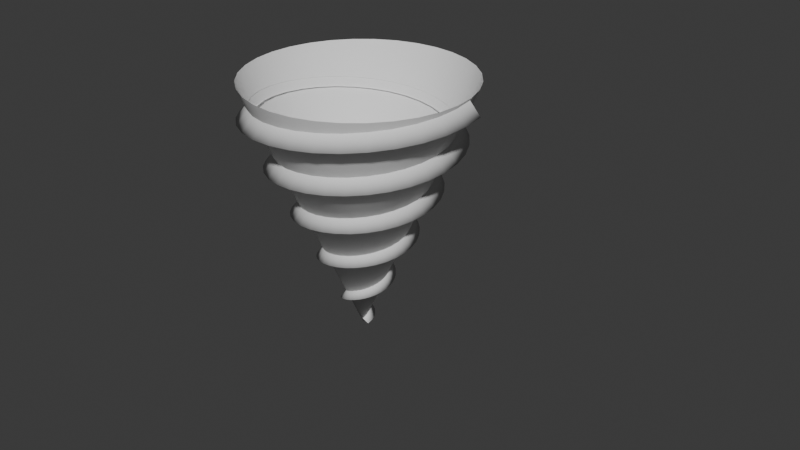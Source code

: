 # Source: drillspiral1.blend  (saved by Blender 5.0.118; exported with 4.5.12 LTS)
import bpy
from mathutils import Matrix  # noqa: F401  (used for matrix-valued properties, if any)

bpy.ops.wm.read_factory_settings(use_empty=True)
scene = bpy.context.scene
scene.name = 'Scene'

# ---- collections
col_collection = bpy.data.collections.new('Collection'); scene.collection.children.link(col_collection)

# ---- node groups
ng_smooth_by_angle = bpy.data.node_groups.new('Smooth by Angle', 'GeometryNodeTree')
_s = ng_smooth_by_angle.interface.new_socket(name='Mesh', in_out='OUTPUT', socket_type='NodeSocketGeometry')
_s = ng_smooth_by_angle.interface.new_socket(name='Mesh', in_out='INPUT', socket_type='NodeSocketGeometry')
_s = ng_smooth_by_angle.interface.new_socket(name='Angle', in_out='INPUT', socket_type='NodeSocketFloat')
_s.subtype = 'ANGLE'
_s.default_value = 0.5236
_s.min_value = 0.0
_s.max_value = 3.142
_s.description = 'Maximum face angle for smooth edges'
_s = ng_smooth_by_angle.interface.new_socket(name='Ignore Sharpness', in_out='INPUT', socket_type='NodeSocketBool')
_s.force_non_field = True
ng_smooth_by_angle.is_modifier = True
_N = ng_smooth_by_angle.nodes; _L = ng_smooth_by_angle.links
n0 = _N.new('GeometryNodeSetShadeSmooth'); n0.name = 'Set Shade Smooth'; n0.location = (120, -80)
n0.domain = 'EDGE'
n1 = _N.new('GeometryNodeSetShadeSmooth'); n1.name = 'Set Shade Smooth.001'; n1.location = (300, -80)
n2 = _N.new('NodeGroupOutput'); n2.name = 'Group Output'; n2.location = (480, -80)
n3 = _N.new('GeometryNodeInputMeshEdgeAngle'); n3.name = 'Edge Angle'; n3.location = (-440, -240)
n4 = _N.new('NodeGroupInput'); n4.name = 'Group Input'; n4.location = (-80, -80)
n5 = _N.new('GeometryNodeInputEdgeSmooth'); n5.name = 'Is Edge Smooth'; n5.location = (-260, -120)
n6 = _N.new('GeometryNodeInputShadeSmooth'); n6.name = 'Is Shade Smooth'; n6.location = (-440, -397)
n7 = _N.new('FunctionNodeCompare'); n7.name = 'Compare'; n7.location = (-260, -260)
n7.operation = 'LESS_EQUAL'
n7.inputs[6].default_value = (0.0, 0.0, 0.0, 0.0)
n7.inputs[7].default_value = (0.0, 0.0, 0.0, 0.0)
n8 = _N.new('FunctionNodeBooleanMath'); n8.name = 'Boolean Math.001'; n8.location = (-80, -260)
n9 = _N.new('NodeGroupInput'); n9.name = 'Group Input.001'; n9.location = (-440, -329)
n10 = _N.new('NodeGroupInput'); n10.name = 'Group Input.002'; n10.location = (-259, -189)
n11 = _N.new('FunctionNodeBooleanMath'); n11.name = 'Boolean Math'; n11.location = (-80, -149)
n11.operation = 'OR'
n12 = _N.new('FunctionNodeBooleanMath'); n12.name = 'Boolean Math.002'; n12.location = (-260, -380)
n12.operation = 'OR'
n13 = _N.new('NodeGroupInput'); n13.name = 'Group Input.003'; n13.location = (-440, -460)
_L.new(n3.outputs[0], n7.inputs[0])
_L.new(n1.outputs[0], n2.inputs[0])
_L.new(n9.outputs[1], n7.inputs[1])
_L.new(n7.outputs[0], n8.inputs[0])
_L.new(n4.outputs[0], n0.inputs[0])
_L.new(n0.outputs[0], n1.inputs[0])
_L.new(n8.outputs[0], n0.inputs[2])
_L.new(n10.outputs[2], n11.inputs[1])
_L.new(n5.outputs[0], n11.inputs[0])
_L.new(n11.outputs[0], n0.inputs[1])
_L.new(n13.outputs[2], n12.inputs[1])
_L.new(n6.outputs[0], n12.inputs[0])
_L.new(n12.outputs[0], n8.inputs[1])
n2.is_active_output = True

# ---- world
world_world = bpy.data.worlds.new('World'); scene.world = world_world
world_world.use_nodes = True; world_world.node_tree.nodes.clear()
_N = world_world.node_tree.nodes; _L = world_world.node_tree.links
n0 = _N.new('ShaderNodeOutputWorld'); n0.name = 'World Output'; n0.location = (200, 100)
n1 = _N.new('ShaderNodeBackground'); n1.name = 'Background'; n1.location = (-200, 100)
n1.inputs[0].default_value = (0.05088, 0.05088, 0.05088, 1.0)
_L.new(n1.outputs[0], n0.inputs[0])
n0.is_active_output = True
world_world.color = (0.05088, 0.05088, 0.05088)
world_world.sun_shadow_jitter_overblur = 0.0

# ---- meshes
me_cone = bpy.data.meshes.new('Cone')
me_cone.from_pydata([(-4.807e-07, 1.942, -4.422), (0.3789, 1.905, -4.422), (0.7432, 1.794, -4.422), (1.079, 1.615, -4.422), (1.373, 1.373, -4.422), (1.615, 1.079, -4.422), (1.794, 0.7432, -4.422), (1.905, 0.3789, -4.422), (1.942, 9.361e-07, -4.422), (1.905, -0.3789, -4.422), (1.794, -0.7432, -4.422), (1.615, -1.079, -4.422), (1.373, -1.373, -4.422), (1.079, -1.615, -4.422), (0.7432, -1.794, -4.422), (0.3789, -1.905, -4.422), (-4.807e-07, -1.942, -4.422), (-0.3789, -1.905, -4.422), (-0.7432, -1.794, -4.422), (-1.079, -1.615, -4.422), (-1.373, -1.373, -4.422), (-1.615, -1.079, -4.422), (-1.794, -0.7432, -4.422), (-1.905, -0.3789, -4.422), (-1.942, 9.361e-07, -4.422), (-1.905, 0.3789, -4.422), (-1.794, 0.7432, -4.422), (-1.615, 1.079, -4.422), (-1.373, 1.373, -4.422), (-1.079, 1.615, -4.422), (-0.7432, 1.794, -4.422), (-0.3789, 1.905, -4.422), (-1.392e-07, 2.477e-07, 0.07833)], [], [(0, 32, 1), (1, 32, 2), (2, 32, 3), (3, 32, 4), (4, 32, 5), (5, 32, 6), (6, 32, 7), (7, 32, 8), (8, 32, 9), (9, 32, 10), (10, 32, 11), (11, 32, 12), (12, 32, 13), (13, 32, 14), (14, 32, 15), (15, 32, 16), (16, 32, 17), (17, 32, 18), (18, 32, 19), (19, 32, 20), (20, 32, 21), (21, 32, 22), (22, 32, 23), (23, 32, 24), (24, 32, 25), (25, 32, 26), (26, 32, 27), (27, 32, 28), (28, 32, 29), (29, 32, 30), (30, 32, 31), (31, 32, 0)])
me_cone.polygons.foreach_set('use_smooth', [True] * 32)
_uv = me_cone.uv_layers.new(name='UVMap')
_uv.uv.foreach_set('vector', [0.25, 0.49, 0.25, 0.25, 0.2968, 0.4854, 0.2968, 0.4854, 0.25, 0.25, 0.3418, 0.4717, 0.3418, 0.4717, 0.25, 0.25, 0.3833, 0.4496, 0.3833, 0.4496, 0.25, 0.25, 0.4197, 0.4197, 0.4197, 0.4197, 0.25, 0.25, 0.4496, 0.3833, 0.4496, 0.3833, 0.25, 0.25, 0.4717, 0.3418, 0.4717, 0.3418, 0.25, 0.25, 0.4854, 0.2968, 0.4854, 0.2968, 0.25, 0.25, 0.49, 0.25, 0.49, 0.25, 0.25, 0.25, 0.4854, 0.2032, 0.4854, 0.2032, 0.25, 0.25, 0.4717, 0.1582, 0.4717, 0.1582, 0.25, 0.25, 0.4496, 0.1167, 0.4496, 0.1167, 0.25, 0.25, 0.4197, 0.08029, 0.4197, 0.08029, 0.25, 0.25, 0.3833, 0.05045, 0.3833, 0.05045, 0.25, 0.25, 0.3418, 0.02827, 0.3418, 0.02827, 0.25, 0.25, 0.2968, 0.01461, 0.2968, 0.01461, 0.25, 0.25, 0.25, 0.01, 0.25, 0.01, 0.25, 0.25, 0.2032, 0.01461, 0.2032, 0.01461, 0.25, 0.25, 0.1582, 0.02827, 0.1582, 0.02827, 0.25, 0.25, 0.1167, 0.05045, 0.1167, 0.05045, 0.25, 0.25, 0.08029, 0.08029, 0.08029, 0.08029, 0.25, 0.25, 0.05045, 0.1167, 0.05045, 0.1167, 0.25, 0.25, 0.02827, 0.1582, 0.02827, 0.1582, 0.25, 0.25, 0.01461, 0.2032, 0.01461, 0.2032, 0.25, 0.25, 0.01, 0.25, 0.01, 0.25, 0.25, 0.25, 0.01461, 0.2968, 0.01461, 0.2968, 0.25, 0.25, 0.02827, 0.3418, 0.02827, 0.3418, 0.25, 0.25, 0.05045, 0.3833, 0.05045, 0.3833, 0.25, 0.25, 0.08029, 0.4197, 0.08029, 0.4197, 0.25, 0.25, 0.1167, 0.4496, 0.1167, 0.4496, 0.25, 0.25, 0.1582, 0.4717, 0.1582, 0.4717, 0.25, 0.25, 0.2032, 0.4854, 0.2032, 0.4854, 0.25, 0.25, 0.25, 0.49])
me_cone.update()

# ---- curves / text
cu_triangletemplate = bpy.data.curves.new('triangletemplate', 'CURVE')
cu_triangletemplate.dimensions = '3D'
_sp = cu_triangletemplate.splines.new('POLY'); _sp.points.add(2)
_sp.points.foreach_set('co', [-0.8466, -0.628, 0.0, 0.0, 2.462, -1.724, 0.0, 0.0, 0.3005, 1.01, 0.0, 0.0])
_sp.order_v = 0
_sp.resolution_v = 0
_sp.use_endpoint_u = True
_sp.use_smooth = False
cu_triangletemplate.fill_mode = 'FULL'
cu_spiral_001 = bpy.data.curves.new('Spiral.001', 'CURVE')
cu_spiral_001.dimensions = '3D'
_sp = cu_spiral_001.splines.new('POLY'); _sp.points.add(161)
_sp.points.foreach_set('co', [0.03, 0.0, 0.0, 0.0, 0.04076, 0.008108, 0.02673, 0.0, 0.04908, 0.02033, 0.05346, 0.0, 0.05379, 0.03594, 0.08019, 0.0, 0.05392, 0.05392, 0.1069, 0.0, 0.04879, 0.07301, 0.1336, 0.0, 0.03803, 0.09181, 0.1604, 0.0, 0.02164, 0.1088, 0.1871, 0.0, 7.501e-18, 0.1225, 0.2138, 0.0, -0.02615, 0.1315, 0.2406, 0.0, -0.05573, 0.1345, 0.2673, 0.0, -0.08733, 0.1307, 0.294, 0.0, -0.1193, 0.1193, 0.3208, 0.0, -0.1499, 0.1002, 0.3475, 0.0, -0.1773, 0.07343, 0.3742, 0.0, -0.1995, 0.03969, 0.4009, 0.0, -0.215, -1.646e-16, 0.4277, 0.0, -0.2222, -0.0442, 0.4544, 0.0, -0.22, -0.09113, 0.4811, 0.0, -0.2076, -0.1387, 0.5079, 0.0, -0.1847, -0.1847, 0.5346, 0.0, -0.1516, -0.2268, 0.5613, 0.0, -0.1088, -0.2627, 0.5881, 0.0, -0.05773, -0.2903, 0.6148, 0.0, 7.629e-16, -0.3075, 0.6415, 0.0, 0.06225, -0.3129, 0.6682, 0.0, 0.1265, -0.3055, 0.695, 0.0, 0.1901, -0.2845, 0.7217, 0.0, 0.2501, -0.2501, 0.7484, 0.0, 0.3037, -0.203, 0.7752, 0.0, 0.3482, -0.1442, 0.8019, 0.0, 0.381, -0.07578, 0.8286, 0.0, 0.4, 1.678e-15, 0.8553, 0.0, 0.4037, 0.08029, 0.8821, 0.0, 0.3909, 0.1619, 0.9088, 0.0, 0.3614, 0.2415, 0.9355, 0.0, 0.3155, 0.3155, 0.9623, 0.0, 0.2543, 0.3807, 0.989, 0.0, 0.1796, 0.4336, 1.016, 0.0, 0.09383, 0.4717, 1.042, 0.0, -2.911e-15, 0.4925, 1.069, 0.0, -0.09834, 0.4944, 1.096, 0.0, -0.1973, 0.4764, 1.123, 0.0, -0.2929, 0.4383, 1.149, 0.0, -0.381, 0.381, 1.176, 0.0, -0.4576, 0.3057, 1.203, 0.0, -0.5191, 0.215, 1.23, 0.0, -0.5624, 0.1119, 1.256, 0.0, -0.585, -8.242e-16, 1.283, 0.0, -0.5851, -0.1164, 1.31, 0.0, -0.5618, -0.2327, 1.336, 0.0, -0.5153, -0.3443, 1.363, 0.0, -0.4464, -0.4464, 1.39, 0.0, -0.3571, -0.5345, 1.417, 0.0, -0.2504, -0.6046, 1.443, 0.0, -0.1299, -0.6531, 1.47, 0.0, -2.697e-15, -0.6775, 1.497, 0.0, 0.1344, -0.6758, 1.524, 0.0, 0.2681, -0.6473, 1.55, 0.0, 0.3957, -0.5922, 1.577, 0.0, 0.5118, -0.5118, 1.604, 0.0, 0.6114, -0.4085, 1.631, 0.0, 0.69, -0.2858, 1.657, 0.0, 0.7439, -0.148, 1.684, 0.0, 0.77, -7.216e-15, 1.711, 0.0, 0.7665, 0.1525, 1.737, 0.0, 0.7328, 0.3035, 1.764, 0.0, 0.6691, 0.4471, 1.791, 0.0, 0.5772, 0.5772, 1.818, 0.0, 0.4599, 0.6883, 1.844, 0.0, 0.3212, 0.7755, 1.871, 0.0, 0.166, 0.8346, 1.898, 0.0, 1.273e-14, 0.8625, 1.925, 0.0, -0.1705, 0.8573, 1.951, 0.0, -0.3389, 0.8182, 1.978, 0.0, -0.4985, 0.746, 2.005, 0.0, -0.6426, 0.6426, 2.031, 0.0, -0.7652, 0.5113, 2.058, 0.0, -0.8609, 0.3566, 2.085, 0.0, -0.9253, 0.1841, 2.112, 0.0, -0.955, 1.925e-14, 2.138, 0.0, -0.948, -0.1886, 2.165, 0.0, -0.9037, -0.3743, 2.192, 0.0, -0.8229, -0.5498, 2.219, 0.0, -0.708, -0.708, 2.245, 0.0, -0.5627, -0.8421, 2.272, 0.0, -0.392, -0.9464, 2.299, 0.0, -0.2021, -1.016, 2.325, 0.0, -2.49e-14, -1.048, 2.352, 0.0, 0.2066, -1.039, 2.379, 0.0, 0.4097, -0.9891, 2.406, 0.0, 0.6012, -0.8998, 2.432, 0.0, 0.7734, -0.7734, 2.459, 0.0, 0.919, -0.6141, 2.486, 0.0, 1.032, -0.4274, 2.513, 0.0, 1.107, -0.2201, 2.539, 0.0, 1.14, -3.324e-14, 2.566, 0.0, 1.129, 0.2247, 2.593, 0.0, 1.075, 0.4451, 2.619, 0.0, 0.9767, 0.6526, 2.646, 0.0, 0.8388, 0.8388, 2.673, 0.0, 0.6655, 0.9959, 2.7, 0.0, 0.4628, 1.117, 2.726, 0.0, 0.2382, 1.197, 2.753, 0.0, 4.258e-14, 1.233, 2.78, 0.0, -0.2427, 1.22, 2.807, 0.0, -0.4805, 1.16, 2.833, 0.0, -0.704, 1.054, 2.86, 0.0, -0.9042, 0.9042, 2.887, 0.0, -1.073, 0.7169, 2.914, 0.0, -1.203, 0.4982, 2.94, 0.0, -1.288, 0.2562, 2.967, 0.0, -1.325, 5.292e-14, 2.994, 0.0, -1.311, -0.2608, 3.02, 0.0, -1.246, -0.5159, 3.047, 0.0, -1.131, -0.7554, 3.074, 0.0, -0.9696, -0.9696, 3.101, 0.0, -0.7683, -1.15, 3.127, 0.0, -0.5336, -1.288, 3.154, 0.0, -0.2743, -1.379, 3.181, 0.0, -6.425e-14, -1.418, 3.208, 0.0, 0.2788, -1.402, 3.234, 0.0, 0.5513, -1.331, 3.261, 0.0, 0.8068, -1.207, 3.288, 0.0, 1.035, -1.035, 3.314, 0.0, 1.227, -0.8196, 3.341, 0.0, 1.374, -0.569, 3.368, 0.0, 1.47, -0.2923, 3.395, 0.0, 1.51, -7.658e-14, 3.421, 0.0, 1.492, 0.2968, 3.448, 0.0, 1.416, 0.5867, 3.475, 0.0, 1.284, 0.8582, 3.502, 0.0, 1.1, 1.1, 3.528, 0.0, 0.871, 1.304, 3.555, 0.0, 0.6044, 1.459, 3.582, 0.0, 0.3104, 1.56, 3.608, 0.0, 8.991e-14, 1.603, 3.635, 0.0, -0.3149, 1.583, 3.662, 0.0, -0.6221, 1.502, 3.689, 0.0, -0.9096, 1.361, 3.715, 0.0, -1.166, 1.166, 3.742, 0.0, -1.381, 0.9224, 3.769, 0.0, -1.545, 0.6398, 3.796, 0.0, -1.651, 0.3284, 3.822, 0.0, -1.695, 1.042e-13, 3.849, 0.0, -1.674, -0.3329, 3.876, 0.0, -1.587, -0.6575, 3.903, 0.0, -1.438, -0.961, 3.929, 0.0, -1.231, -1.231, 3.956, 0.0, -0.9738, -1.457, 3.983, 0.0, -0.6752, -1.63, 4.009, 0.0, -0.3465, -1.742, 4.036, 0.0, -1.196e-13, -1.788, 4.063, 0.0, 0.351, -1.764, 4.09, 0.0, 0.6929, -1.673, 4.116, 0.0, 1.012, -1.515, 4.143, 0.0, 1.297, -1.297, 4.17, 0.0, 1.534, -1.025, 4.197, 0.0, 1.716, -0.7106, 4.223, 0.0, 1.833, -0.3645, 4.25, 0.0, 1.88, -1.359e-13, 4.277, 0.0, 1.855, 0.369, 4.303, 0.0])
_sp.use_endpoint_u = True
cu_spiral_001.use_path = True
cu_spiral_001.bevel_mode = 'OBJECT'
cu_spiral_001.fill_mode = 'FULL'
cu_spiral_001.twist_mode = 'Z_UP'
cu_b_ziercurve = bpy.data.curves.new('BézierCurve', 'CURVE')
cu_b_ziercurve.dimensions = '3D'
_sp = cu_b_ziercurve.splines.new('BEZIER'); _sp.bezier_points.add(1)
_sp.bezier_points.foreach_set('co', [-1.0, 0.3, 0.0, 1.0, 0.6, 0.0])
_sp.bezier_points.foreach_set('handle_left', [-1.707, 0.3, 0.0, 0.0, 0.6, 0.0])
_sp.bezier_points.foreach_set('handle_right', [-0.2929, 0.3, 0.0, 2.0, 0.6, 0.0])
for _p, _l, _r in zip(_sp.bezier_points, ['ALIGNED', 'ALIGNED'], ['ALIGNED', 'ALIGNED']): _p.handle_left_type = _l; _p.handle_right_type = _r
_sp.order_u = 0
_sp.order_v = 0
_sp.resolution_u = 27
cu_b_ziercurve.use_path = True
cu_b_ziercurve.resolution_u = 27
cu_b_ziercurve.fill_mode = 'FULL'

# ---- objects
ob_triangletemplate = bpy.data.objects.new('triangletemplate', cu_triangletemplate)
ob_empty = bpy.data.objects.new('Empty', None)
ob_spiral_001 = bpy.data.objects.new('Spiral.001', cu_spiral_001)
ob_b_ziercurve = bpy.data.objects.new('BézierCurve', cu_b_ziercurve)
ob_cone = bpy.data.objects.new('Cone', me_cone)

# ---- transforms, parenting, visibility, modifiers, constraints
ob_triangletemplate.location = (4.0, 0.0, 0.0)
ob_triangletemplate.scale = (0.1494, 0.1494, 0.1494)
ob_empty.location = (6.566, 1.242e-07, 0.05468)
ob_empty.rotation_euler = (1.571, -0.0, -0.0)
ob_empty.scale = (3.705, 3.705, 3.705)
ob_empty.empty_display_type = 'IMAGE'
ob_empty.empty_display_size = 5.0
ob_empty.empty_image_depth = 'BACK'
ob_empty.show_empty_image_perspective = False
ob_empty.empty_image_side = 'FRONT'
ob_spiral_001.location = (0.0, 0.0, 0.0)
ob_b_ziercurve.location = (0.0, 0.0, 0.0)
ob_cone.location = (0.0, 0.0, 0.0)
ob_cone.rotation_euler = (-2.687e-07, 3.142, -2.029e-14)
_m = ob_cone.modifiers.new('Smooth by Angle', 'NODES')
_m.node_group = ng_smooth_by_angle
_m.use_pin_to_last = True
_m.show_group_selector = False
cu_spiral_001.bevel_object = ob_triangletemplate
cu_spiral_001.taper_object = ob_b_ziercurve

# ---- collection membership
col_collection.objects.link(ob_triangletemplate)
col_collection.objects.link(ob_empty)
col_collection.objects.link(ob_spiral_001)
col_collection.objects.link(ob_b_ziercurve)
col_collection.objects.link(ob_cone)

# ---- scene / render settings (as saved in the file)
scene.frame_start = 1; scene.frame_end = 250; scene.frame_set(1)
scene.render.engine = 'BLENDER_EEVEE_NEXT'
scene.render.bake_bias = 0.0
scene.render.bake_samples = 0
scene.cycles.sampling_pattern = 'TABULATED_SOBOL'
scene.eevee.use_volume_custom_range = False
bpy.context.view_layer.update()

# ---- added for rendering (the .blend has no active camera and no usable light): camera, sun
cam_auto = bpy.data.cameras.new('AutoCamera')
cam_auto.lens = 50.0
cam_auto.sensor_width = 36.0
cam_auto.clip_end = 1000.0
ob_auto_camera = bpy.data.objects.new('AutoCamera', cam_auto)
scene.collection.objects.link(ob_auto_camera)
ob_auto_camera.location = (11.0801, -12.2954, 10.287)
ob_auto_camera.rotation_euler = (1.09748, -7.21219e-08, 0.694738)
scene.camera = ob_auto_camera
light_auto_sun = bpy.data.lights.new('AutoSun', 'SUN')
light_auto_sun.energy = 3.0
light_auto_sun.angle = 0.0523599
ob_auto_sun = bpy.data.objects.new('AutoSun', light_auto_sun)
scene.collection.objects.link(ob_auto_sun)
ob_auto_sun.rotation_euler = (0.872665, 0.174533, 0.523599)
bpy.context.view_layer.update()

